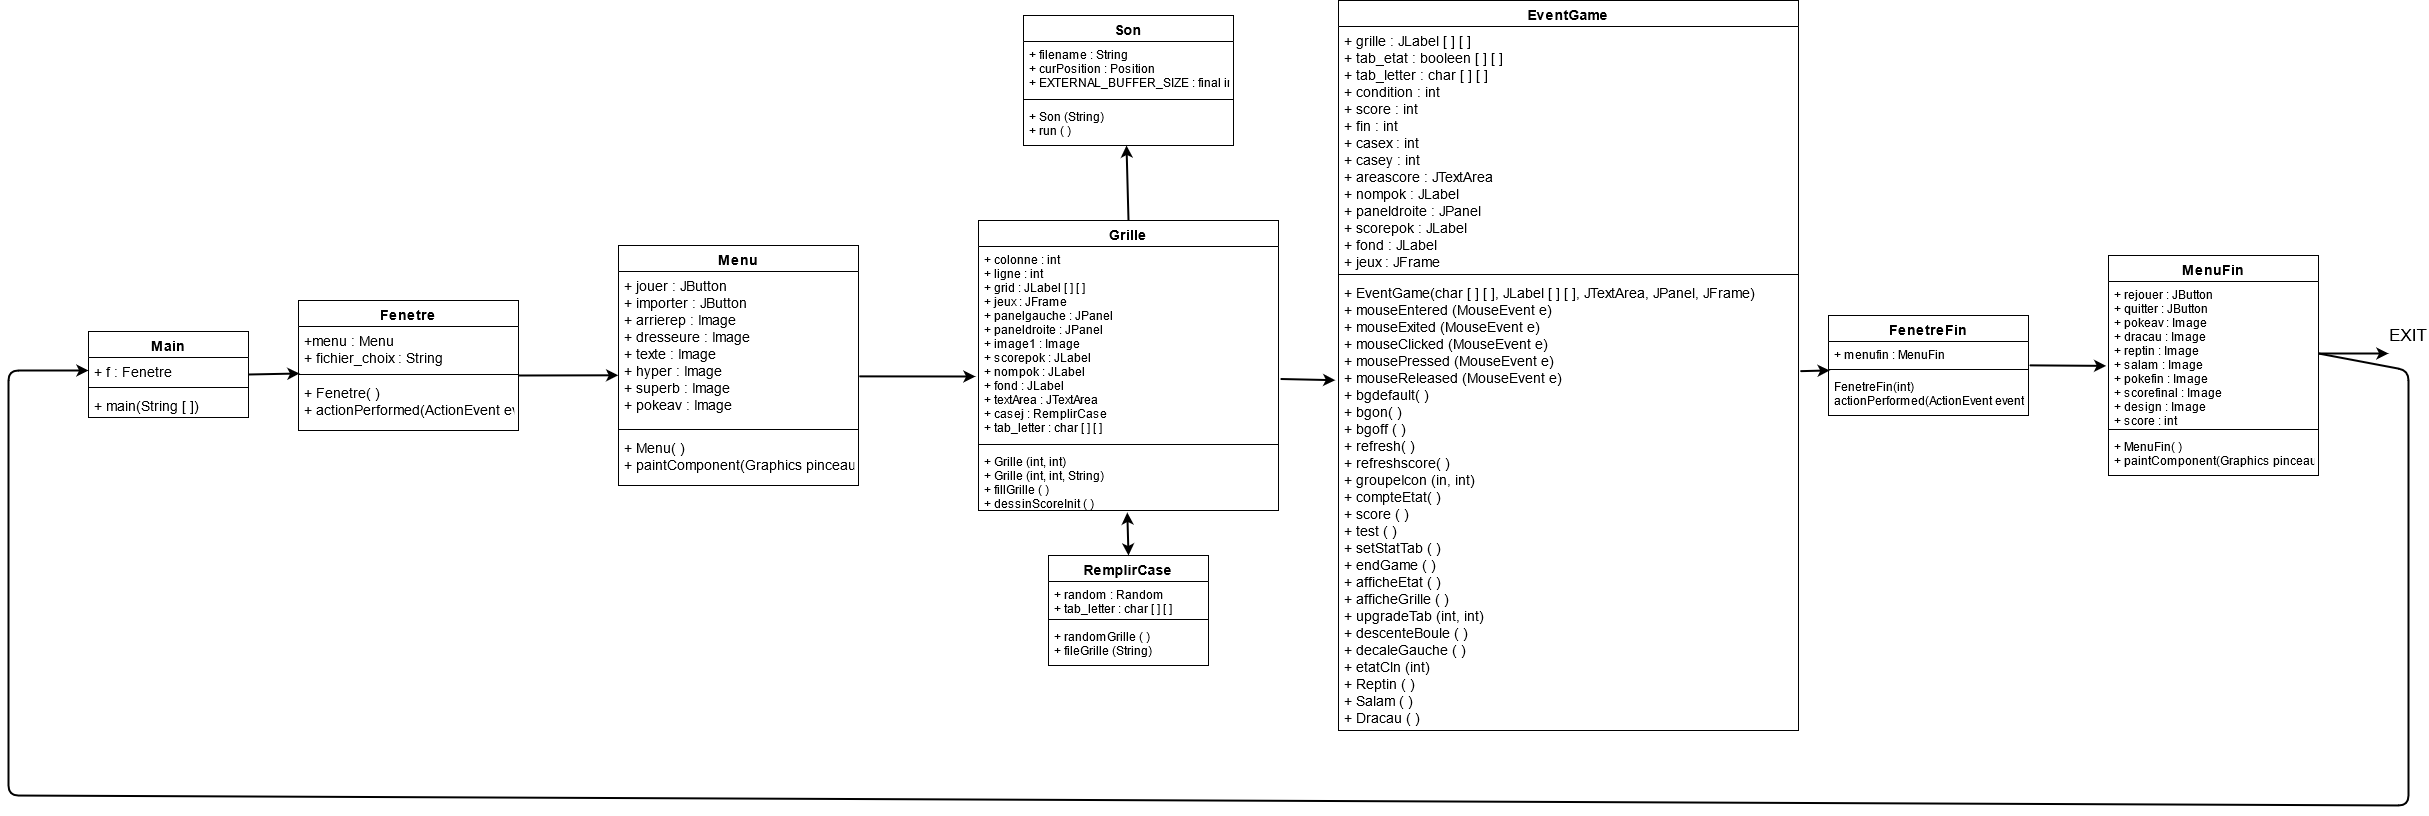

The diagram above was exported from draw.io. Its source (the exported page's mxGraphModel, read from the mxfile embedded in the PNG):
<mxGraphModel dx="3170" dy="1672" grid="0" gridSize="10" guides="1" tooltips="1" connect="1" arrows="1" fold="1" page="0" pageScale="1" pageWidth="827" pageHeight="1169" background="none" math="0" shadow="0">
  <root>
    <mxCell id="0" />
    <mxCell id="1" parent="0" />
    <mxCell id="CdKZbeGZ72uhI3xZAPf8-73" value="EventGame" style="swimlane;fontStyle=1;align=center;verticalAlign=top;childLayout=stackLayout;horizontal=1;startSize=26;horizontalStack=0;resizeParent=1;resizeParentMax=0;resizeLast=0;collapsible=1;marginBottom=0;fontSize=14;" vertex="1" parent="1">
      <mxGeometry x="930" y="-115" width="460" height="730" as="geometry" />
    </mxCell>
    <mxCell id="CdKZbeGZ72uhI3xZAPf8-74" value="+ grille : JLabel [ ] [ ]&#10;+ tab_etat : booleen [ ] [ ]&#10;+ tab_letter : char [ ] [ ]&#10;+ condition : int&#10;+ score : int&#10;+ fin : int&#10;+ casex : int&#10;+ casey : int&#10;+ areascore : JTextArea&#10;+ nompok : JLabel&#10;+ paneldroite : JPanel&#10;+ scorepok : JLabel&#10;+ fond : JLabel&#10;+ jeux : JFrame&#10;" style="text;strokeColor=none;fillColor=none;align=left;verticalAlign=top;spacingLeft=4;spacingRight=4;overflow=hidden;rotatable=0;points=[[0,0.5],[1,0.5]];portConstraint=eastwest;fontSize=14;" vertex="1" parent="CdKZbeGZ72uhI3xZAPf8-73">
      <mxGeometry y="26" width="460" height="244" as="geometry" />
    </mxCell>
    <mxCell id="CdKZbeGZ72uhI3xZAPf8-75" value="" style="line;strokeWidth=1;fillColor=none;align=left;verticalAlign=middle;spacingTop=-1;spacingLeft=3;spacingRight=3;rotatable=0;labelPosition=right;points=[];portConstraint=eastwest;" vertex="1" parent="CdKZbeGZ72uhI3xZAPf8-73">
      <mxGeometry y="270" width="460" height="8" as="geometry" />
    </mxCell>
    <mxCell id="CdKZbeGZ72uhI3xZAPf8-76" value="+ EventGame(char [ ] [ ], JLabel [ ] [ ], JTextArea, JPanel, JFrame)&#10;+ mouseEntered (MouseEvent e)&#10;+ mouseExited (MouseEvent e)&#10;+ mouseClicked (MouseEvent e)&#10;+ mousePressed (MouseEvent e)&#10;+ mouseReleased (MouseEvent e)&#10;+ bgdefault( )&#10;+ bgon( )&#10;+ bgoff ( )&#10;+ refresh( )&#10;+ refreshscore( )&#10;+ groupeIcon (in, int)&#10;+ compteEtat( )&#10;+ score ( )&#10;+ test ( )&#10;+ setStatTab ( )&#10;+ endGame ( )&#10;+ afficheEtat ( )&#10;+ afficheGrille ( )&#10;+ upgradeTab (int, int)&#10;+ descenteBoule ( )&#10;+ decaleGauche ( )&#10;+ etatCln (int)&#10;+ Reptin ( )&#10;+ Salam ( )&#10;+ Dracau ( )&#10;" style="text;strokeColor=none;fillColor=none;align=left;verticalAlign=top;spacingLeft=4;spacingRight=4;overflow=hidden;rotatable=0;points=[[0,0.5],[1,0.5]];portConstraint=eastwest;fontSize=14;" vertex="1" parent="CdKZbeGZ72uhI3xZAPf8-73">
      <mxGeometry y="278" width="460" height="452" as="geometry" />
    </mxCell>
    <mxCell id="CdKZbeGZ72uhI3xZAPf8-77" value="Fenetre" style="swimlane;fontStyle=1;align=center;verticalAlign=top;childLayout=stackLayout;horizontal=1;startSize=26;horizontalStack=0;resizeParent=1;resizeParentMax=0;resizeLast=0;collapsible=1;marginBottom=0;fontSize=14;" vertex="1" parent="1">
      <mxGeometry x="-110" y="185" width="220" height="130" as="geometry" />
    </mxCell>
    <mxCell id="CdKZbeGZ72uhI3xZAPf8-78" value="+menu : Menu&#10;+ fichier_choix : String&#10;" style="text;strokeColor=none;fillColor=none;align=left;verticalAlign=top;spacingLeft=4;spacingRight=4;overflow=hidden;rotatable=0;points=[[0,0.5],[1,0.5]];portConstraint=eastwest;fontSize=14;" vertex="1" parent="CdKZbeGZ72uhI3xZAPf8-77">
      <mxGeometry y="26" width="220" height="44" as="geometry" />
    </mxCell>
    <mxCell id="CdKZbeGZ72uhI3xZAPf8-79" value="" style="line;strokeWidth=1;fillColor=none;align=left;verticalAlign=middle;spacingTop=-1;spacingLeft=3;spacingRight=3;rotatable=0;labelPosition=right;points=[];portConstraint=eastwest;" vertex="1" parent="CdKZbeGZ72uhI3xZAPf8-77">
      <mxGeometry y="70" width="220" height="8" as="geometry" />
    </mxCell>
    <mxCell id="CdKZbeGZ72uhI3xZAPf8-80" value="+ Fenetre( )&#10;+ actionPerformed(ActionEvent event)&#10;" style="text;strokeColor=none;fillColor=none;align=left;verticalAlign=top;spacingLeft=4;spacingRight=4;overflow=hidden;rotatable=0;points=[[0,0.5],[1,0.5]];portConstraint=eastwest;fontSize=14;" vertex="1" parent="CdKZbeGZ72uhI3xZAPf8-77">
      <mxGeometry y="78" width="220" height="52" as="geometry" />
    </mxCell>
    <mxCell id="CdKZbeGZ72uhI3xZAPf8-81" value="RemplirCase" style="swimlane;fontStyle=1;align=center;verticalAlign=top;childLayout=stackLayout;horizontal=1;startSize=26;horizontalStack=0;resizeParent=1;resizeParentMax=0;resizeLast=0;collapsible=1;marginBottom=0;fontSize=14;" vertex="1" parent="1">
      <mxGeometry x="640" y="440" width="160" height="110" as="geometry" />
    </mxCell>
    <mxCell id="CdKZbeGZ72uhI3xZAPf8-82" value="+ random : Random&#10;+ tab_letter : char [ ] [ ]&#10;" style="text;strokeColor=none;fillColor=none;align=left;verticalAlign=top;spacingLeft=4;spacingRight=4;overflow=hidden;rotatable=0;points=[[0,0.5],[1,0.5]];portConstraint=eastwest;" vertex="1" parent="CdKZbeGZ72uhI3xZAPf8-81">
      <mxGeometry y="26" width="160" height="34" as="geometry" />
    </mxCell>
    <mxCell id="CdKZbeGZ72uhI3xZAPf8-83" value="" style="line;strokeWidth=1;fillColor=none;align=left;verticalAlign=middle;spacingTop=-1;spacingLeft=3;spacingRight=3;rotatable=0;labelPosition=right;points=[];portConstraint=eastwest;" vertex="1" parent="CdKZbeGZ72uhI3xZAPf8-81">
      <mxGeometry y="60" width="160" height="8" as="geometry" />
    </mxCell>
    <mxCell id="CdKZbeGZ72uhI3xZAPf8-84" value="+ randomGrille ( )&#10;+ fileGrille (String)&#10;" style="text;strokeColor=none;fillColor=none;align=left;verticalAlign=top;spacingLeft=4;spacingRight=4;overflow=hidden;rotatable=0;points=[[0,0.5],[1,0.5]];portConstraint=eastwest;" vertex="1" parent="CdKZbeGZ72uhI3xZAPf8-81">
      <mxGeometry y="68" width="160" height="42" as="geometry" />
    </mxCell>
    <mxCell id="CdKZbeGZ72uhI3xZAPf8-85" value="Menu" style="swimlane;fontStyle=1;align=center;verticalAlign=top;childLayout=stackLayout;horizontal=1;startSize=26;horizontalStack=0;resizeParent=1;resizeParentMax=0;resizeLast=0;collapsible=1;marginBottom=0;fontSize=14;" vertex="1" parent="1">
      <mxGeometry x="210" y="130" width="240" height="240" as="geometry" />
    </mxCell>
    <mxCell id="CdKZbeGZ72uhI3xZAPf8-86" value="+ jouer : JButton&#10;+ importer : JButton&#10;+ arrierep : Image&#10;+ dresseure : Image&#10;+ texte : Image&#10;+ hyper : Image&#10;+ superb : Image&#10;+ pokeav : Image&#10;&#10;" style="text;strokeColor=none;fillColor=none;align=left;verticalAlign=top;spacingLeft=4;spacingRight=4;overflow=hidden;rotatable=0;points=[[0,0.5],[1,0.5]];portConstraint=eastwest;fontSize=14;" vertex="1" parent="CdKZbeGZ72uhI3xZAPf8-85">
      <mxGeometry y="26" width="240" height="154" as="geometry" />
    </mxCell>
    <mxCell id="CdKZbeGZ72uhI3xZAPf8-87" value="" style="line;strokeWidth=1;fillColor=none;align=left;verticalAlign=middle;spacingTop=-1;spacingLeft=3;spacingRight=3;rotatable=0;labelPosition=right;points=[];portConstraint=eastwest;" vertex="1" parent="CdKZbeGZ72uhI3xZAPf8-85">
      <mxGeometry y="180" width="240" height="8" as="geometry" />
    </mxCell>
    <mxCell id="CdKZbeGZ72uhI3xZAPf8-88" value="+ Menu( )&#10;+ paintComponent(Graphics pinceau)&#10;" style="text;strokeColor=none;fillColor=none;align=left;verticalAlign=top;spacingLeft=4;spacingRight=4;overflow=hidden;rotatable=0;points=[[0,0.5],[1,0.5]];portConstraint=eastwest;fontSize=14;" vertex="1" parent="CdKZbeGZ72uhI3xZAPf8-85">
      <mxGeometry y="188" width="240" height="52" as="geometry" />
    </mxCell>
    <mxCell id="CdKZbeGZ72uhI3xZAPf8-89" value="Grille" style="swimlane;fontStyle=1;align=center;verticalAlign=top;childLayout=stackLayout;horizontal=1;startSize=26;horizontalStack=0;resizeParent=1;resizeParentMax=0;resizeLast=0;collapsible=1;marginBottom=0;fontSize=14;" vertex="1" parent="1">
      <mxGeometry x="570" y="105" width="300" height="290" as="geometry" />
    </mxCell>
    <mxCell id="CdKZbeGZ72uhI3xZAPf8-90" value="+ colonne : int&#10;+ ligne : int&#10;+ grid : JLabel [ ] [ ]&#10;+ jeux : JFrame&#10;+ panelgauche : JPanel&#10;+ paneldroite : JPanel&#10;+ image1 : Image&#10;+ scorepok : JLabel&#10;+ nompok : JLabel&#10;+ fond : JLabel&#10;+ textArea : JTextArea&#10;+ casej : RemplirCase&#10;+ tab_letter : char [ ] [ ]" style="text;strokeColor=none;fillColor=none;align=left;verticalAlign=top;spacingLeft=4;spacingRight=4;overflow=hidden;rotatable=0;points=[[0,0.5],[1,0.5]];portConstraint=eastwest;" vertex="1" parent="CdKZbeGZ72uhI3xZAPf8-89">
      <mxGeometry y="26" width="300" height="194" as="geometry" />
    </mxCell>
    <mxCell id="CdKZbeGZ72uhI3xZAPf8-91" value="" style="line;strokeWidth=1;fillColor=none;align=left;verticalAlign=middle;spacingTop=-1;spacingLeft=3;spacingRight=3;rotatable=0;labelPosition=right;points=[];portConstraint=eastwest;" vertex="1" parent="CdKZbeGZ72uhI3xZAPf8-89">
      <mxGeometry y="220" width="300" height="8" as="geometry" />
    </mxCell>
    <mxCell id="CdKZbeGZ72uhI3xZAPf8-92" value="+ Grille (int, int)&#10;+ Grille (int, int, String)&#10;+ fillGrille ( )&#10;+ dessinScoreInit ( )&#10;" style="text;strokeColor=none;fillColor=none;align=left;verticalAlign=top;spacingLeft=4;spacingRight=4;overflow=hidden;rotatable=0;points=[[0,0.5],[1,0.5]];portConstraint=eastwest;" vertex="1" parent="CdKZbeGZ72uhI3xZAPf8-89">
      <mxGeometry y="228" width="300" height="62" as="geometry" />
    </mxCell>
    <mxCell id="CdKZbeGZ72uhI3xZAPf8-93" value="MenuFin" style="swimlane;fontStyle=1;align=center;verticalAlign=top;childLayout=stackLayout;horizontal=1;startSize=26;horizontalStack=0;resizeParent=1;resizeParentMax=0;resizeLast=0;collapsible=1;marginBottom=0;fontSize=14;" vertex="1" parent="1">
      <mxGeometry x="1700" y="140" width="210" height="220" as="geometry" />
    </mxCell>
    <mxCell id="CdKZbeGZ72uhI3xZAPf8-94" value="+ rejouer : JButton&#10;+ quitter : JButton&#10;+ pokeav : Image&#10;+ dracau : Image&#10;+ reptin : Image&#10;+ salam : Image&#10;+ pokefin : Image&#10;+ scorefinal : Image&#10;+ design : Image&#10;+ score : int&#10;" style="text;strokeColor=none;fillColor=none;align=left;verticalAlign=top;spacingLeft=4;spacingRight=4;overflow=hidden;rotatable=0;points=[[0,0.5],[1,0.5]];portConstraint=eastwest;" vertex="1" parent="CdKZbeGZ72uhI3xZAPf8-93">
      <mxGeometry y="26" width="210" height="144" as="geometry" />
    </mxCell>
    <mxCell id="CdKZbeGZ72uhI3xZAPf8-95" value="" style="line;strokeWidth=1;fillColor=none;align=left;verticalAlign=middle;spacingTop=-1;spacingLeft=3;spacingRight=3;rotatable=0;labelPosition=right;points=[];portConstraint=eastwest;" vertex="1" parent="CdKZbeGZ72uhI3xZAPf8-93">
      <mxGeometry y="170" width="210" height="8" as="geometry" />
    </mxCell>
    <mxCell id="CdKZbeGZ72uhI3xZAPf8-96" value="+ MenuFin( )&#10;+ paintComponent(Graphics pinceau)&#10;" style="text;strokeColor=none;fillColor=none;align=left;verticalAlign=top;spacingLeft=4;spacingRight=4;overflow=hidden;rotatable=0;points=[[0,0.5],[1,0.5]];portConstraint=eastwest;" vertex="1" parent="CdKZbeGZ72uhI3xZAPf8-93">
      <mxGeometry y="178" width="210" height="42" as="geometry" />
    </mxCell>
    <mxCell id="CdKZbeGZ72uhI3xZAPf8-97" value="Son" style="swimlane;fontStyle=1;align=center;verticalAlign=top;childLayout=stackLayout;horizontal=1;startSize=26;horizontalStack=0;resizeParent=1;resizeParentMax=0;resizeLast=0;collapsible=1;marginBottom=0;fontSize=14;" vertex="1" parent="1">
      <mxGeometry x="615" y="-100" width="210" height="130" as="geometry" />
    </mxCell>
    <mxCell id="CdKZbeGZ72uhI3xZAPf8-98" value="+ filename : String&#10;+ curPosition : Position&#10;+ EXTERNAL_BUFFER_SIZE : final int&#10;" style="text;strokeColor=none;fillColor=none;align=left;verticalAlign=top;spacingLeft=4;spacingRight=4;overflow=hidden;rotatable=0;points=[[0,0.5],[1,0.5]];portConstraint=eastwest;" vertex="1" parent="CdKZbeGZ72uhI3xZAPf8-97">
      <mxGeometry y="26" width="210" height="54" as="geometry" />
    </mxCell>
    <mxCell id="CdKZbeGZ72uhI3xZAPf8-99" value="" style="line;strokeWidth=1;fillColor=none;align=left;verticalAlign=middle;spacingTop=-1;spacingLeft=3;spacingRight=3;rotatable=0;labelPosition=right;points=[];portConstraint=eastwest;" vertex="1" parent="CdKZbeGZ72uhI3xZAPf8-97">
      <mxGeometry y="80" width="210" height="8" as="geometry" />
    </mxCell>
    <mxCell id="CdKZbeGZ72uhI3xZAPf8-100" value="+ Son (String)&#10;+ run ( )&#10;" style="text;strokeColor=none;fillColor=none;align=left;verticalAlign=top;spacingLeft=4;spacingRight=4;overflow=hidden;rotatable=0;points=[[0,0.5],[1,0.5]];portConstraint=eastwest;" vertex="1" parent="CdKZbeGZ72uhI3xZAPf8-97">
      <mxGeometry y="88" width="210" height="42" as="geometry" />
    </mxCell>
    <mxCell id="CdKZbeGZ72uhI3xZAPf8-101" value="FenetreFin" style="swimlane;fontStyle=1;align=center;verticalAlign=top;childLayout=stackLayout;horizontal=1;startSize=26;horizontalStack=0;resizeParent=1;resizeParentMax=0;resizeLast=0;collapsible=1;marginBottom=0;fontSize=14;" vertex="1" parent="1">
      <mxGeometry x="1420" y="200" width="200" height="100" as="geometry" />
    </mxCell>
    <mxCell id="CdKZbeGZ72uhI3xZAPf8-102" value="+ menufin : MenuFin" style="text;strokeColor=none;fillColor=none;align=left;verticalAlign=top;spacingLeft=4;spacingRight=4;overflow=hidden;rotatable=0;points=[[0,0.5],[1,0.5]];portConstraint=eastwest;" vertex="1" parent="CdKZbeGZ72uhI3xZAPf8-101">
      <mxGeometry y="26" width="200" height="24" as="geometry" />
    </mxCell>
    <mxCell id="CdKZbeGZ72uhI3xZAPf8-103" value="" style="line;strokeWidth=1;fillColor=none;align=left;verticalAlign=middle;spacingTop=-1;spacingLeft=3;spacingRight=3;rotatable=0;labelPosition=right;points=[];portConstraint=eastwest;" vertex="1" parent="CdKZbeGZ72uhI3xZAPf8-101">
      <mxGeometry y="50" width="200" height="8" as="geometry" />
    </mxCell>
    <mxCell id="CdKZbeGZ72uhI3xZAPf8-104" value="FenetreFin(int)&#10;actionPerformed(ActionEvent event)&#10;" style="text;strokeColor=none;fillColor=none;align=left;verticalAlign=top;spacingLeft=4;spacingRight=4;overflow=hidden;rotatable=0;points=[[0,0.5],[1,0.5]];portConstraint=eastwest;" vertex="1" parent="CdKZbeGZ72uhI3xZAPf8-101">
      <mxGeometry y="58" width="200" height="42" as="geometry" />
    </mxCell>
    <mxCell id="CdKZbeGZ72uhI3xZAPf8-105" value="Main" style="swimlane;fontStyle=1;align=center;verticalAlign=top;childLayout=stackLayout;horizontal=1;startSize=26;horizontalStack=0;resizeParent=1;resizeParentMax=0;resizeLast=0;collapsible=1;marginBottom=0;fontSize=14;" vertex="1" parent="1">
      <mxGeometry x="-320" y="216" width="160" height="86" as="geometry" />
    </mxCell>
    <mxCell id="CdKZbeGZ72uhI3xZAPf8-106" value="+ f : Fenetre" style="text;strokeColor=none;fillColor=none;align=left;verticalAlign=top;spacingLeft=4;spacingRight=4;overflow=hidden;rotatable=0;points=[[0,0.5],[1,0.5]];portConstraint=eastwest;fontSize=14;" vertex="1" parent="CdKZbeGZ72uhI3xZAPf8-105">
      <mxGeometry y="26" width="160" height="26" as="geometry" />
    </mxCell>
    <mxCell id="CdKZbeGZ72uhI3xZAPf8-107" value="" style="line;strokeWidth=1;fillColor=none;align=left;verticalAlign=middle;spacingTop=-1;spacingLeft=3;spacingRight=3;rotatable=0;labelPosition=right;points=[];portConstraint=eastwest;" vertex="1" parent="CdKZbeGZ72uhI3xZAPf8-105">
      <mxGeometry y="52" width="160" height="8" as="geometry" />
    </mxCell>
    <mxCell id="CdKZbeGZ72uhI3xZAPf8-108" value="+ main(String [ ])" style="text;strokeColor=none;fillColor=none;align=left;verticalAlign=top;spacingLeft=4;spacingRight=4;overflow=hidden;rotatable=0;points=[[0,0.5],[1,0.5]];portConstraint=eastwest;fontSize=14;" vertex="1" parent="CdKZbeGZ72uhI3xZAPf8-105">
      <mxGeometry y="60" width="160" height="26" as="geometry" />
    </mxCell>
    <mxCell id="CdKZbeGZ72uhI3xZAPf8-124" value="" style="endArrow=classic;html=1;fontSize=14;exitX=1;exitY=0.5;exitDx=0;exitDy=0;strokeWidth=2;" edge="1" parent="1" source="CdKZbeGZ72uhI3xZAPf8-105">
      <mxGeometry width="50" height="50" relative="1" as="geometry">
        <mxPoint x="10" y="390" as="sourcePoint" />
        <mxPoint x="-109" y="258" as="targetPoint" />
      </mxGeometry>
    </mxCell>
    <mxCell id="CdKZbeGZ72uhI3xZAPf8-125" value="" style="endArrow=classic;html=1;fontSize=14;strokeWidth=2;entryX=-0.001;entryY=0.674;entryDx=0;entryDy=0;entryPerimeter=0;" edge="1" parent="1" target="CdKZbeGZ72uhI3xZAPf8-86">
      <mxGeometry width="50" height="50" relative="1" as="geometry">
        <mxPoint x="110" y="260" as="sourcePoint" />
        <mxPoint x="-99" y="268" as="targetPoint" />
      </mxGeometry>
    </mxCell>
    <mxCell id="CdKZbeGZ72uhI3xZAPf8-126" value="" style="endArrow=classic;html=1;fontSize=14;strokeWidth=2;exitX=1.003;exitY=0.681;exitDx=0;exitDy=0;exitPerimeter=0;" edge="1" parent="1" source="CdKZbeGZ72uhI3xZAPf8-86">
      <mxGeometry width="50" height="50" relative="1" as="geometry">
        <mxPoint x="450" y="271" as="sourcePoint" />
        <mxPoint x="567" y="261" as="targetPoint" />
      </mxGeometry>
    </mxCell>
    <mxCell id="CdKZbeGZ72uhI3xZAPf8-128" value="" style="endArrow=classic;html=1;fontSize=14;strokeWidth=2;exitX=0.5;exitY=0;exitDx=0;exitDy=0;entryX=0.496;entryY=1.032;entryDx=0;entryDy=0;entryPerimeter=0;startArrow=classic;startFill=1;" edge="1" parent="1" source="CdKZbeGZ72uhI3xZAPf8-81" target="CdKZbeGZ72uhI3xZAPf8-92">
      <mxGeometry width="50" height="50" relative="1" as="geometry">
        <mxPoint x="460.72000000000025" y="270.874" as="sourcePoint" />
        <mxPoint x="577" y="271" as="targetPoint" />
      </mxGeometry>
    </mxCell>
    <mxCell id="CdKZbeGZ72uhI3xZAPf8-129" value="" style="endArrow=classic;html=1;fontSize=14;strokeWidth=2;exitX=0.5;exitY=0;exitDx=0;exitDy=0;" edge="1" parent="1" source="CdKZbeGZ72uhI3xZAPf8-89">
      <mxGeometry width="50" height="50" relative="1" as="geometry">
        <mxPoint x="713" y="100" as="sourcePoint" />
        <mxPoint x="718" y="30" as="targetPoint" />
      </mxGeometry>
    </mxCell>
    <mxCell id="CdKZbeGZ72uhI3xZAPf8-130" value="" style="endArrow=classic;html=1;fontSize=14;strokeWidth=2;exitX=1.007;exitY=0.683;exitDx=0;exitDy=0;exitPerimeter=0;entryX=-0.007;entryY=0.225;entryDx=0;entryDy=0;entryPerimeter=0;" edge="1" parent="1" source="CdKZbeGZ72uhI3xZAPf8-90" target="CdKZbeGZ72uhI3xZAPf8-76">
      <mxGeometry width="50" height="50" relative="1" as="geometry">
        <mxPoint x="460.7199999999998" y="270.874" as="sourcePoint" />
        <mxPoint x="577" y="271" as="targetPoint" />
      </mxGeometry>
    </mxCell>
    <mxCell id="CdKZbeGZ72uhI3xZAPf8-131" value="" style="endArrow=classic;html=1;fontSize=14;strokeWidth=2;exitX=1.004;exitY=0.205;exitDx=0;exitDy=0;exitPerimeter=0;entryX=0.006;entryY=0.618;entryDx=0;entryDy=0;entryPerimeter=0;" edge="1" parent="1" source="CdKZbeGZ72uhI3xZAPf8-76" target="CdKZbeGZ72uhI3xZAPf8-103">
      <mxGeometry width="50" height="50" relative="1" as="geometry">
        <mxPoint x="882.0999999999995" y="273.50199999999995" as="sourcePoint" />
        <mxPoint x="936.7799999999997" y="274.6999999999998" as="targetPoint" />
      </mxGeometry>
    </mxCell>
    <mxCell id="CdKZbeGZ72uhI3xZAPf8-132" value="" style="endArrow=classic;html=1;fontSize=14;strokeWidth=2;exitX=1.005;exitY=0.994;exitDx=0;exitDy=0;exitPerimeter=0;entryX=-0.011;entryY=0.586;entryDx=0;entryDy=0;entryPerimeter=0;" edge="1" parent="1" source="CdKZbeGZ72uhI3xZAPf8-102" target="CdKZbeGZ72uhI3xZAPf8-94">
      <mxGeometry width="50" height="50" relative="1" as="geometry">
        <mxPoint x="1401.8400000000001" y="265.65999999999997" as="sourcePoint" />
        <mxPoint x="1431.2000000000003" y="264.94399999999996" as="targetPoint" />
      </mxGeometry>
    </mxCell>
    <mxCell id="CdKZbeGZ72uhI3xZAPf8-134" value="" style="endArrow=classic;html=1;fontSize=14;strokeWidth=2;exitX=1;exitY=0.5;exitDx=0;exitDy=0;" edge="1" parent="1" source="CdKZbeGZ72uhI3xZAPf8-94">
      <mxGeometry width="50" height="50" relative="1" as="geometry">
        <mxPoint x="1411.8400000000001" y="275.65999999999997" as="sourcePoint" />
        <mxPoint x="1980" y="238" as="targetPoint" />
      </mxGeometry>
    </mxCell>
    <mxCell id="CdKZbeGZ72uhI3xZAPf8-135" value="&lt;font style=&quot;font-size: 17px&quot;&gt;EXIT&lt;/font&gt;" style="text;html=1;strokeColor=none;fillColor=none;align=center;verticalAlign=middle;whiteSpace=wrap;rounded=0;fontSize=14;" vertex="1" parent="1">
      <mxGeometry x="1980" y="210" width="40" height="20" as="geometry" />
    </mxCell>
    <mxCell id="CdKZbeGZ72uhI3xZAPf8-136" value="" style="endArrow=classic;html=1;fontSize=14;strokeWidth=2;exitX=1;exitY=0.5;exitDx=0;exitDy=0;entryX=0;entryY=0.5;entryDx=0;entryDy=0;" edge="1" parent="1" source="CdKZbeGZ72uhI3xZAPf8-94" target="CdKZbeGZ72uhI3xZAPf8-106">
      <mxGeometry width="50" height="50" relative="1" as="geometry">
        <mxPoint x="1920" y="248" as="sourcePoint" />
        <mxPoint x="1990" y="248" as="targetPoint" />
        <Array as="points">
          <mxPoint x="2000" y="255" />
          <mxPoint x="2000" y="690" />
          <mxPoint x="-400" y="680" />
          <mxPoint x="-400" y="255" />
        </Array>
      </mxGeometry>
    </mxCell>
  </root>
</mxGraphModel>